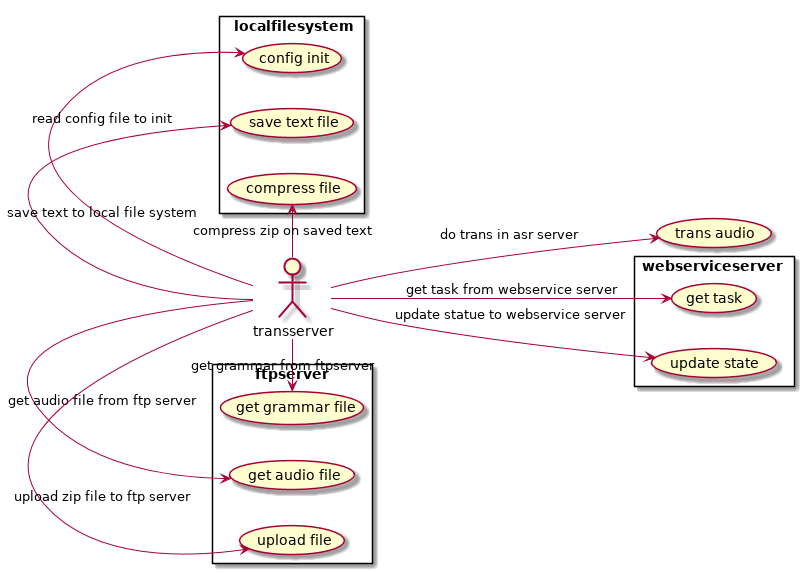

The diagram above was rendered by PlantUML. Its source (embedded in the PNG):
@startuml

actor transserver










rectangle ftpserver {
	usecase (get grammar file) as grammar
	usecase (get audio file) as audio
	usecase (upload file) as upload

	transserver -left-> grammar : get grammar from ftpserver
	transserver -left-> audio : get audio file from ftp server
	transserver -left-> upload : upload zip file to ftp server
}

usecase (trans audio) as trans
transserver -down-> trans : do trans in asr server


rectangle localfilesystem {
	left to right direction
	usecase (config init) as config
	usecase (save text file) as savetext
	usecase (compress file) as zip

	transserver -right-> config : read config file to init
	transserver -right-> savetext : save text to local file system
	transserver -right-> zip : compress zip on saved text
}

rectangle webserviceserver {
	usecase (get task) as task
	usecase (update state) as update

	transserver -down-> task : get task from webservice server
	transserver -down-> update : update statue to webservice server
}

@enduml